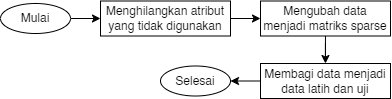

The diagram above was exported from draw.io. Its source (the exported page's mxGraphModel, read from the mxfile embedded in the PNG):
<mxGraphModel dx="1026" dy="645" grid="1" gridSize="10" guides="1" tooltips="1" connect="1" arrows="1" fold="1" page="1" pageScale="1" pageWidth="850" pageHeight="1100" math="0" shadow="0">
  <root>
    <mxCell id="0" />
    <mxCell id="1" parent="0" />
    <mxCell id="2" value="" style="edgeStyle=orthogonalEdgeStyle;rounded=0;orthogonalLoop=1;jettySize=auto;html=1;" edge="1" source="3" target="5" parent="1">
      <mxGeometry relative="1" as="geometry" />
    </mxCell>
    <mxCell id="3" value="Mulai" style="ellipse;whiteSpace=wrap;html=1;" vertex="1" parent="1">
      <mxGeometry x="970" y="670" width="70" height="30" as="geometry" />
    </mxCell>
    <mxCell id="4" value="" style="edgeStyle=orthogonalEdgeStyle;rounded=0;orthogonalLoop=1;jettySize=auto;html=1;" edge="1" source="5" target="7" parent="1">
      <mxGeometry relative="1" as="geometry" />
    </mxCell>
    <mxCell id="5" value="Menghilangkan atribut yang tidak digunakan" style="rounded=0;whiteSpace=wrap;html=1;" vertex="1" parent="1">
      <mxGeometry x="1070" y="667.5" width="130" height="35" as="geometry" />
    </mxCell>
    <mxCell id="6" value="" style="edgeStyle=orthogonalEdgeStyle;rounded=0;orthogonalLoop=1;jettySize=auto;html=1;" edge="1" source="7" target="9" parent="1">
      <mxGeometry relative="1" as="geometry" />
    </mxCell>
    <mxCell id="7" value="Mengubah data menjadi matriks sparse" style="rounded=0;whiteSpace=wrap;html=1;" vertex="1" parent="1">
      <mxGeometry x="1230" y="667.5" width="130" height="35" as="geometry" />
    </mxCell>
    <mxCell id="8" style="edgeStyle=orthogonalEdgeStyle;rounded=0;orthogonalLoop=1;jettySize=auto;html=1;exitX=0;exitY=0.5;exitDx=0;exitDy=0;entryX=1;entryY=0.5;entryDx=0;entryDy=0;" edge="1" source="9" target="10" parent="1">
      <mxGeometry relative="1" as="geometry" />
    </mxCell>
    <mxCell id="9" value="Membagi data menjadi data latih dan uji" style="rounded=0;whiteSpace=wrap;html=1;" vertex="1" parent="1">
      <mxGeometry x="1230" y="730" width="130" height="35" as="geometry" />
    </mxCell>
    <mxCell id="10" value="Selesai" style="ellipse;whiteSpace=wrap;html=1;" vertex="1" parent="1">
      <mxGeometry x="1130" y="732.5" width="70" height="30" as="geometry" />
    </mxCell>
  </root>
</mxGraphModel>